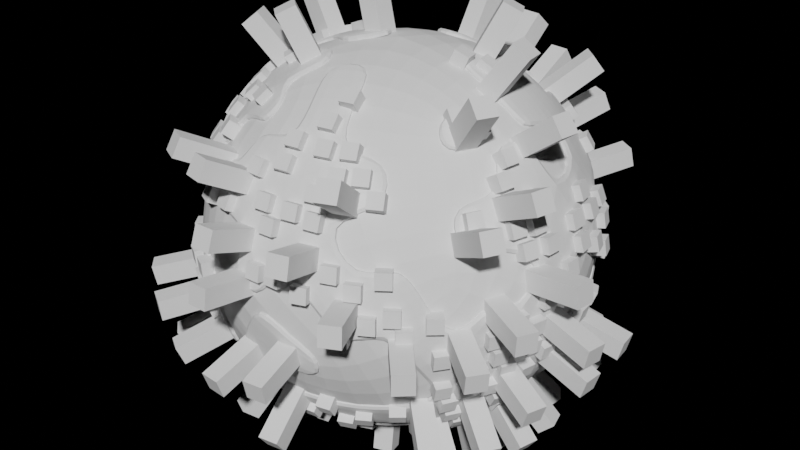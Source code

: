 # Source: geocyber.blend  (saved by Blender 3.6.11; exported with 4.5.12 LTS)
import bpy
from mathutils import Matrix  # noqa: F401  (used for matrix-valued properties, if any)

bpy.ops.wm.read_factory_settings(use_empty=True)
scene = bpy.context.scene
scene.name = 'Scene'

# ---- node groups
ng_geometry_nodes = bpy.data.node_groups.new('Geometry Nodes', 'GeometryNodeTree')
_s = ng_geometry_nodes.interface.new_socket(name='Geometry', in_out='OUTPUT', socket_type='NodeSocketGeometry')
_s = ng_geometry_nodes.interface.new_socket(name='Geometry', in_out='INPUT', socket_type='NodeSocketGeometry')
ng_geometry_nodes.is_modifier = True
_N = ng_geometry_nodes.nodes; _L = ng_geometry_nodes.links
n0 = _N.new('NodeFrame'); n0.name = 'Frame'; n0.location = (-1283, 475)
n0.label = 'Terrain'
n0.width = 2250
n1 = _N.new('NodeFrame'); n1.name = 'Frame.001'; n1.location = (1029, 290)
n1.label = 'Buildings'
n1.width = 1106
n2 = _N.new('NodeFrame'); n2.name = 'Frame.002'; n2.location = (809, -201)
n2.label = 'Small Buildings'
n2.width = 1365
n3 = _N.new('GeometryNodeMeshIcoSphere'); n3.name = 'Ico Sphere'; n3.location = (30, -367)
n3.inputs[0].default_value = 5.0
n4 = _N.new('GeometryNodeSubdivisionSurface'); n4.name = 'Subdivision Surface'; n4.location = (248, -309)
n4.inputs[1].default_value = 2
n4.inputs[4].default_value = False
n5 = _N.new('GeometryNodeSubdivisionSurface'); n5.name = 'Subdivision Surface.003'; n5.location = (482, -71)
n5.inputs[4].default_value = False
n6 = _N.new('GeometryNodeTransform'); n6.name = 'Transform Geometry'; n6.location = (690, -40)
n6.inputs[3].default_value = (1.01, 1.01, 1.01)
n7 = _N.new('ShaderNodeValToRGB'); n7.name = 'Color Ramp'; n7.location = (591, -419)
n7.color_ramp.interpolation = 'CONSTANT'
while len(n7.color_ramp.elements) > 1: n7.color_ramp.elements.remove(n7.color_ramp.elements[-1])
n7.color_ramp.elements[0].position = 0.0; n7.color_ramp.elements[0].color = (0.0, 0.0, 0.0, 1.0)
_e = n7.color_ramp.elements.new(0.5227); _e.color = (1.0, 1.0, 1.0, 1.0)
n8 = _N.new('ShaderNodeTexNoise'); n8.name = 'Noise Texture'; n8.location = (417, -414)
n9 = _N.new('GeometryNodeDeleteGeometry'); n9.name = 'Delete Geometry'; n9.location = (874, -275)
n9.domain = 'FACE'
n10 = _N.new('GeometryNodeSplitEdges'); n10.name = 'Split Edges'; n10.location = (1241, -167)
n11 = _N.new('FunctionNodeCompare'); n11.name = 'Compare'; n11.location = (1092, -312)
n11.operation = 'LESS_EQUAL'
n11.inputs[1].default_value = 1.0
n11.inputs[6].default_value = (0.0, 0.0, 0.0, 0.0)
n11.inputs[7].default_value = (0.0, 0.0, 0.0, 0.0)
n12 = _N.new('GeometryNodeInputMeshEdgeNeighbors'); n12.name = 'Edge Neighbors'; n12.location = (894, -465)
n13 = _N.new('GeometryNodeSubdivisionSurface'); n13.name = 'Subdivision Surface.001'; n13.location = (1451, -147)
n13.inputs[4].default_value = False
n14 = _N.new('GeometryNodeJoinGeometry'); n14.name = 'Join Geometry'; n14.location = (2080, -66)
n15 = _N.new('GeometryNodeSubdivisionSurface'); n15.name = 'Subdivision Surface.002'; n15.location = (1845, -154)
n15.inputs[4].default_value = False
n16 = _N.new('GeometryNodeExtrudeMesh'); n16.name = 'Extrude Mesh'; n16.location = (1658, -145)
n16.inputs[3].default_value = 0.1
n16.inputs[4].default_value = False
n17 = _N.new('GeometryNodeInstanceOnPoints'); n17.name = 'Instance on Points'; n17.location = (936, -40)
n18 = _N.new('ShaderNodeValToRGB'); n18.name = 'Color Ramp.001'; n18.location = (198, -144)
n18.color_ramp.interpolation = 'CONSTANT'
while len(n18.color_ramp.elements) > 1: n18.color_ramp.elements.remove(n18.color_ramp.elements[-1])
n18.color_ramp.elements[0].position = 0.0; n18.color_ramp.elements[0].color = (0.0, 0.0, 0.0, 1.0)
_e = n18.color_ramp.elements.new(0.4773); _e.color = (1.0, 1.0, 1.0, 1.0)
n19 = _N.new('ShaderNodeTexNoise'); n19.name = 'Noise Texture.001'; n19.location = (30, -146)
n19.inputs[2].default_value = 0.2
n20 = _N.new('GeometryNodeDistributePointsOnFaces'); n20.name = 'Distribute Points on Faces'; n20.location = (489, -51)
n20.distribute_method = 'POISSON'
n20.inputs[2].default_value = 0.8
n20.inputs[3].default_value = 5.2
n20.inputs[4].default_value = 0.5
n21 = _N.new('GeometryNodeMeshCube'); n21.name = 'Cube'; n21.location = (701, -212)
n21.inputs[0].default_value = (0.4, 0.4, 2.0)
n22 = _N.new('GeometryNodeDeleteGeometry'); n22.name = 'Delete Geometry.001'; n22.location = (2056, -395)
n22.domain = 'FACE'
n23 = _N.new('NodeGroupOutput'); n23.name = 'Group Output'; n23.location = (2684, 509)
n24 = _N.new('GeometryNodeJoinGeometry'); n24.name = 'Join Geometry.001'; n24.location = (2465, 488)
n25 = _N.new('GeometryNodeInstanceOnPoints'); n25.name = 'Instance on Points.001'; n25.location = (1195, -50)
n26 = _N.new('GeometryNodeDistributePointsOnFaces'); n26.name = 'Distribute Points on Faces.001'; n26.location = (570, -40)
n26.distribute_method = 'POISSON'
n26.inputs[2].default_value = 0.4
n27 = _N.new('GeometryNodeMeshCube'); n27.name = 'Cube.001'; n27.location = (828, -152)
n27.inputs[0].default_value = (0.3, 0.3, 0.3)
n28 = _N.new('ShaderNodeValToRGB'); n28.name = 'Color Ramp.002'; n28.location = (229, -165)
n28.color_ramp.interpolation = 'CONSTANT'
while len(n28.color_ramp.elements) > 1: n28.color_ramp.elements.remove(n28.color_ramp.elements[-1])
n28.color_ramp.elements[0].position = 0.0; n28.color_ramp.elements[0].color = (0.0, 0.0, 0.0, 1.0)
_e = n28.color_ramp.elements.new(0.4318); _e.color = (1.0, 1.0, 1.0, 1.0)
n29 = _N.new('ShaderNodeTexNoise'); n29.name = 'Noise Texture.002'; n29.location = (30, -273)
n29.inputs[2].default_value = 0.4
n3.parent = n0
n4.parent = n0
n5.parent = n0
n6.parent = n0
n7.parent = n0
n8.parent = n0
n9.parent = n0
n10.parent = n0
n11.parent = n0
n12.parent = n0
n13.parent = n0
n14.parent = n0
n15.parent = n0
n16.parent = n0
n17.parent = n1
n18.parent = n1
n19.parent = n1
n20.parent = n1
n21.parent = n1
n22.parent = n0
n25.parent = n2
n26.parent = n2
n27.parent = n2
n28.parent = n2
n29.parent = n2
_L.new(n24.outputs[0], n23.inputs[0])
_L.new(n3.outputs[0], n4.inputs[0])
_L.new(n4.outputs[0], n9.inputs[0])
_L.new(n7.outputs[0], n9.inputs[1])
_L.new(n8.outputs[0], n7.inputs[0])
_L.new(n10.outputs[0], n13.inputs[0])
_L.new(n9.outputs[0], n10.inputs[0])
_L.new(n12.outputs[0], n11.inputs[0])
_L.new(n11.outputs[0], n10.inputs[1])
_L.new(n13.outputs[0], n16.inputs[0])
_L.new(n16.outputs[0], n15.inputs[0])
_L.new(n15.outputs[0], n14.inputs[0])
_L.new(n6.outputs[0], n14.inputs[0])
_L.new(n4.outputs[0], n5.inputs[0])
_L.new(n5.outputs[0], n6.inputs[0])
_L.new(n21.outputs[0], n17.inputs[2])
_L.new(n20.outputs[0], n17.inputs[0])
_L.new(n14.outputs[0], n24.inputs[0])
_L.new(n17.outputs[0], n24.inputs[0])
_L.new(n20.outputs[2], n17.inputs[5])
_L.new(n16.outputs[0], n22.inputs[0])
_L.new(n22.outputs[0], n20.inputs[0])
_L.new(n16.outputs[2], n22.inputs[1])
_L.new(n18.outputs[0], n20.inputs[1])
_L.new(n19.outputs[0], n18.inputs[0])
_L.new(n22.outputs[0], n26.inputs[0])
_L.new(n25.outputs[0], n24.inputs[0])
_L.new(n26.outputs[0], n25.inputs[0])
_L.new(n27.outputs[0], n25.inputs[2])
_L.new(n26.outputs[2], n25.inputs[5])
_L.new(n28.outputs[0], n26.inputs[1])
_L.new(n29.outputs[0], n28.inputs[0])
n23.is_active_output = True

# ---- world
world_world = bpy.data.worlds.new('World'); scene.world = world_world
world_world.use_nodes = True; world_world.node_tree.nodes.clear()
_N = world_world.node_tree.nodes; _L = world_world.node_tree.links
n0 = _N.new('ShaderNodeOutputWorld'); n0.name = 'World Output'; n0.location = (300, 300)
n1 = _N.new('ShaderNodeBackground'); n1.name = 'Background'; n1.location = (10, 300)
n1.inputs[0].default_value = (0.0, 0.0, 0.0, 1.0)
_L.new(n1.outputs[0], n0.inputs[0])
n0.is_active_output = True
world_world.color = (0.05088, 0.05088, 0.05088)
world_world.use_sun_shadow = False
world_world.sun_shadow_jitter_overblur = 0.0

# ---- meshes
me_cube = bpy.data.meshes.new('Cube')
me_cube.from_pydata([(-1.0, -1.0, -1.0), (-1.0, -1.0, 1.0), (-1.0, 1.0, -1.0), (-1.0, 1.0, 1.0), (1.0, -1.0, -1.0), (1.0, -1.0, 1.0), (1.0, 1.0, -1.0), (1.0, 1.0, 1.0)], [], [(0, 1, 3, 2), (2, 3, 7, 6), (6, 7, 5, 4), (4, 5, 1, 0), (2, 6, 4, 0), (7, 3, 1, 5)])
_uv = me_cube.uv_layers.new(name='UVMap')
_uv.uv.foreach_set('vector', [0.375, 0.0, 0.625, 0.0, 0.625, 0.25, 0.375, 0.25, 0.375, 0.25, 0.625, 0.25, 0.625, 0.5, 0.375, 0.5, 0.375, 0.5, 0.625, 0.5, 0.625, 0.75, 0.375, 0.75, 0.375, 0.75, 0.625, 0.75, 0.625, 1.0, 0.375, 1.0, 0.125, 0.5, 0.375, 0.5, 0.375, 0.75, 0.125, 0.75, 0.625, 0.5, 0.875, 0.5, 0.875, 0.75, 0.625, 0.75])
me_cube.update()

# ---- objects
ob_cube = bpy.data.objects.new('Cube', me_cube)

# ---- transforms, parenting, visibility, modifiers, constraints
ob_cube.location = (0.0, 0.0, 0.0)
_m = ob_cube.modifiers.new('GeometryNodes', 'NODES')
_m.node_group = ng_geometry_nodes

# ---- collection membership
scene.collection.objects.link(ob_cube)

# ---- scene / render settings (as saved in the file)
scene.frame_start = 1; scene.frame_end = 300; scene.frame_set(1)
scene.render.engine = 'BLENDER_EEVEE_NEXT'
scene.render.image_settings.file_format = 'JPEG'
scene.render.image_settings.color_mode = 'RGB'
scene.render.image_settings.quality = 100
scene.render.fps = 30
scene.cycles.sampling_pattern = 'TABULATED_SOBOL'
scene.eevee.use_gtao = True
scene.eevee.use_raytracing = True
scene.view_settings.look = 'Medium High Contrast'
scene.view_settings.view_transform = 'Filmic'
bpy.context.view_layer.update()

# ---- added for rendering (the .blend has no active camera and no usable light): camera, sun
cam_auto = bpy.data.cameras.new('AutoCamera')
cam_auto.lens = 50.0
cam_auto.sensor_width = 36.0
cam_auto.clip_end = 1000.0
ob_auto_camera = bpy.data.objects.new('AutoCamera', cam_auto)
scene.collection.objects.link(ob_auto_camera)
ob_auto_camera.location = (12.2966, -14.7596, 9.83636)
ob_auto_camera.rotation_euler = (1.09748, -7.21219e-08, 0.694738)
scene.camera = ob_auto_camera
light_auto_sun = bpy.data.lights.new('AutoSun', 'SUN')
light_auto_sun.energy = 3.0
light_auto_sun.angle = 0.0523599
ob_auto_sun = bpy.data.objects.new('AutoSun', light_auto_sun)
scene.collection.objects.link(ob_auto_sun)
ob_auto_sun.rotation_euler = (0.872665, 0.174533, 0.523599)
bpy.context.view_layer.update()
